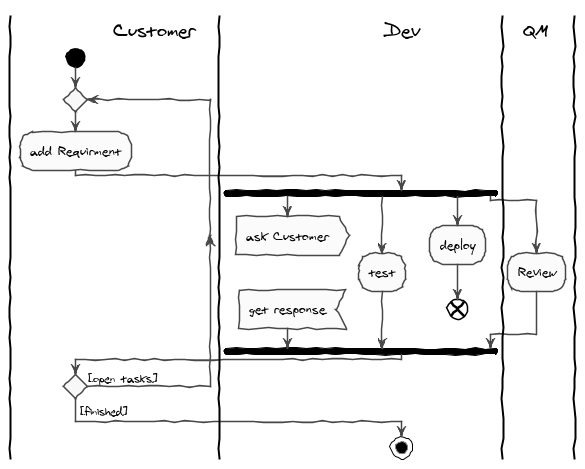

The diagram above was rendered by PlantUML. Its source (embedded in the PNG):
@startuml
skinparam DefaultFontName "FG Virgil"
skinparam handwritten true
skinparam monochrome true
skinparam packageStyle rect
skinparam shadowing false

skinparam Activity{
    BackgroundColor snow
    BorderColor DarkSlateBlue
    DiamondBackgroundColor ghostwhite
    DiamondBorderColor DarkSlateBlue

}
skinparam Note{
    BorderColor DarkSlateBlue
    BackgroundColor LightYellow
}

skinparam ArrowColor DarkSlateBlue
  |Customer|
  |Dev|
  |QM|
  |Customer|
  start
  repeat
  :add Requirment;
  |Dev|
  fork
    :ask Customer>
	Detach
	:get response<
  fork again 
  :test;
  fork again
  :deploy;
  end
  fork again 
  |QM|
    :Review;
  end fork
   |Customer|
     repeat while () is ([open tasks])
->[finished];
|Dev|
stop 
@enduml